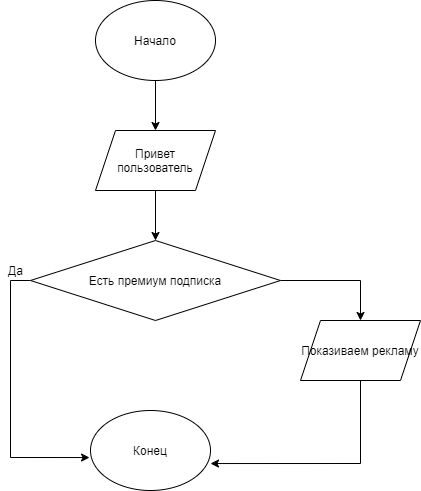

The diagram above was exported from draw.io. Its source (the exported page's mxGraphModel, read from the mxfile embedded in the PNG):
<mxGraphModel dx="1422" dy="762" grid="1" gridSize="10" guides="1" tooltips="1" connect="1" arrows="1" fold="1" page="1" pageScale="1" pageWidth="850" pageHeight="1100" math="0" shadow="0">
  <root>
    <mxCell id="0" />
    <mxCell id="1" parent="0" />
    <mxCell id="ZV9a_Q7WIBKFuHUVqm4U-5" style="edgeStyle=orthogonalEdgeStyle;rounded=0;orthogonalLoop=1;jettySize=auto;html=1;exitX=0.5;exitY=1;exitDx=0;exitDy=0;entryX=0.5;entryY=0;entryDx=0;entryDy=0;" edge="1" parent="1" source="ZV9a_Q7WIBKFuHUVqm4U-1" target="ZV9a_Q7WIBKFuHUVqm4U-2">
      <mxGeometry relative="1" as="geometry" />
    </mxCell>
    <mxCell id="ZV9a_Q7WIBKFuHUVqm4U-1" value="Начало" style="ellipse;whiteSpace=wrap;html=1;" vertex="1" parent="1">
      <mxGeometry x="305" y="80" width="120" height="80" as="geometry" />
    </mxCell>
    <mxCell id="ZV9a_Q7WIBKFuHUVqm4U-6" style="edgeStyle=orthogonalEdgeStyle;rounded=0;orthogonalLoop=1;jettySize=auto;html=1;exitX=0.5;exitY=1;exitDx=0;exitDy=0;entryX=0.5;entryY=0;entryDx=0;entryDy=0;" edge="1" parent="1" source="ZV9a_Q7WIBKFuHUVqm4U-2" target="ZV9a_Q7WIBKFuHUVqm4U-3">
      <mxGeometry relative="1" as="geometry" />
    </mxCell>
    <mxCell id="ZV9a_Q7WIBKFuHUVqm4U-2" value="Привет пользователь" style="shape=parallelogram;perimeter=parallelogramPerimeter;whiteSpace=wrap;html=1;fixedSize=1;" vertex="1" parent="1">
      <mxGeometry x="305" y="210" width="120" height="60" as="geometry" />
    </mxCell>
    <mxCell id="ZV9a_Q7WIBKFuHUVqm4U-9" style="edgeStyle=orthogonalEdgeStyle;rounded=0;orthogonalLoop=1;jettySize=auto;html=1;exitX=0;exitY=0.5;exitDx=0;exitDy=0;entryX=-0.008;entryY=0.588;entryDx=0;entryDy=0;entryPerimeter=0;" edge="1" parent="1" source="ZV9a_Q7WIBKFuHUVqm4U-3" target="ZV9a_Q7WIBKFuHUVqm4U-7">
      <mxGeometry relative="1" as="geometry" />
    </mxCell>
    <mxCell id="ZV9a_Q7WIBKFuHUVqm4U-13" style="edgeStyle=orthogonalEdgeStyle;rounded=0;orthogonalLoop=1;jettySize=auto;html=1;exitX=1;exitY=0.5;exitDx=0;exitDy=0;entryX=0.5;entryY=0;entryDx=0;entryDy=0;" edge="1" parent="1" source="ZV9a_Q7WIBKFuHUVqm4U-3" target="ZV9a_Q7WIBKFuHUVqm4U-11">
      <mxGeometry relative="1" as="geometry" />
    </mxCell>
    <mxCell id="ZV9a_Q7WIBKFuHUVqm4U-3" value="Есть премиум подписка" style="rhombus;whiteSpace=wrap;html=1;" vertex="1" parent="1">
      <mxGeometry x="240" y="320" width="250" height="80" as="geometry" />
    </mxCell>
    <mxCell id="ZV9a_Q7WIBKFuHUVqm4U-7" value="Конец" style="ellipse;whiteSpace=wrap;html=1;" vertex="1" parent="1">
      <mxGeometry x="300" y="490" width="120" height="80" as="geometry" />
    </mxCell>
    <mxCell id="ZV9a_Q7WIBKFuHUVqm4U-10" value="Да" style="text;html=1;align=center;verticalAlign=middle;resizable=0;points=[];autosize=1;strokeColor=none;" vertex="1" parent="1">
      <mxGeometry x="210" y="340" width="30" height="20" as="geometry" />
    </mxCell>
    <mxCell id="ZV9a_Q7WIBKFuHUVqm4U-15" style="edgeStyle=orthogonalEdgeStyle;rounded=0;orthogonalLoop=1;jettySize=auto;html=1;exitX=0.5;exitY=1;exitDx=0;exitDy=0;entryX=1;entryY=0.663;entryDx=0;entryDy=0;entryPerimeter=0;" edge="1" parent="1" source="ZV9a_Q7WIBKFuHUVqm4U-11" target="ZV9a_Q7WIBKFuHUVqm4U-7">
      <mxGeometry relative="1" as="geometry" />
    </mxCell>
    <mxCell id="ZV9a_Q7WIBKFuHUVqm4U-11" value="Показиваем рекламу" style="shape=parallelogram;perimeter=parallelogramPerimeter;whiteSpace=wrap;html=1;fixedSize=1;" vertex="1" parent="1">
      <mxGeometry x="510" y="400" width="120" height="60" as="geometry" />
    </mxCell>
  </root>
</mxGraphModel>